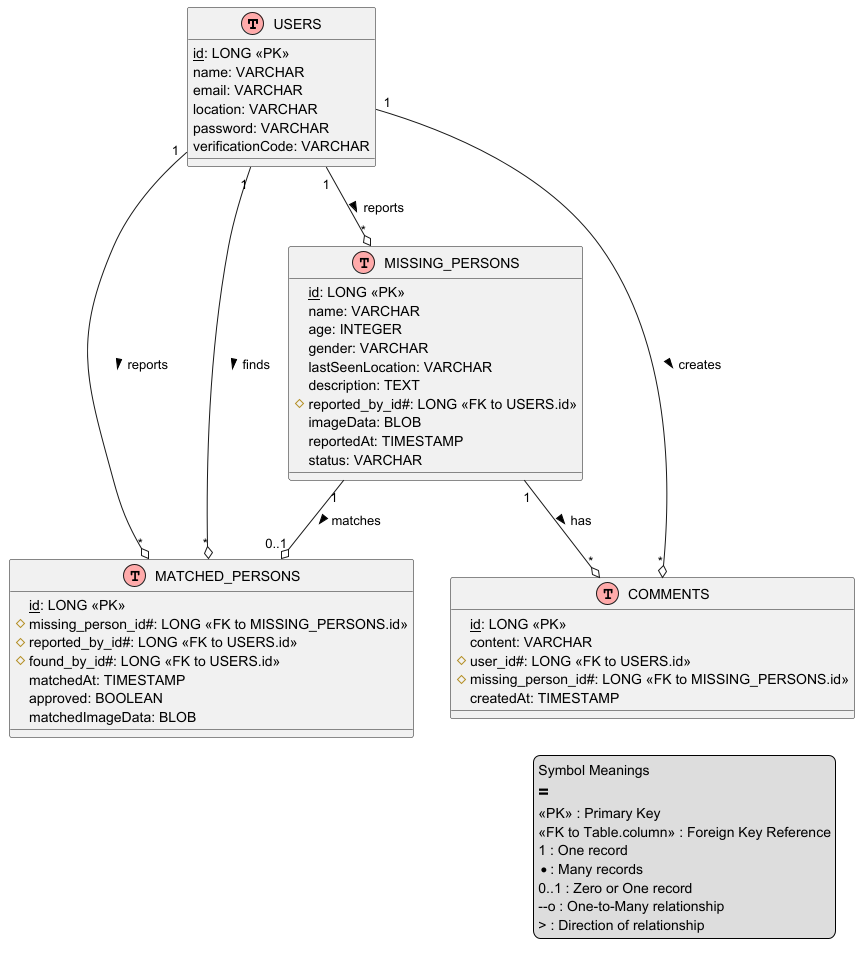

The diagram above was rendered by PlantUML. Its source (embedded in the PNG):
@startuml
!define table(x) class x << (T,#FFAAAA) >>
!define primary_key(x) <u>x</u>
!define foreign_key(x) #x#

table(USERS) {
  primary_key(id): LONG <<PK>>
  name: VARCHAR
  email: VARCHAR
  location: VARCHAR
  password: VARCHAR
  verificationCode: VARCHAR
}

table(MISSING_PERSONS) {
  primary_key(id): LONG <<PK>>
  name: VARCHAR
  age: INTEGER
  gender: VARCHAR
  lastSeenLocation: VARCHAR
  description: TEXT
  foreign_key(reported_by_id): LONG <<FK to USERS.id>>
  imageData: BLOB
  reportedAt: TIMESTAMP
  status: VARCHAR
}

table(MATCHED_PERSONS) {
  primary_key(id): LONG <<PK>>
  foreign_key(missing_person_id): LONG <<FK to MISSING_PERSONS.id>>
  foreign_key(reported_by_id): LONG <<FK to USERS.id>>
  foreign_key(found_by_id): LONG <<FK to USERS.id>>
  matchedAt: TIMESTAMP
  approved: BOOLEAN
  matchedImageData: BLOB
}

table(COMMENTS) {
  primary_key(id): LONG <<PK>>
  content: VARCHAR
  foreign_key(user_id): LONG <<FK to USERS.id>>
  foreign_key(missing_person_id): LONG <<FK to MISSING_PERSONS.id>>
  createdAt: TIMESTAMP
}

USERS "1" --o "*" COMMENTS : creates >
USERS "1" --o "*" MISSING_PERSONS : reports >
USERS "1" --o "*" MATCHED_PERSONS : reports >
USERS "1" --o "*" MATCHED_PERSONS : finds >
MISSING_PERSONS "1" --o "*" COMMENTS : has >
MISSING_PERSONS "1" --o "0..1" MATCHED_PERSONS : matches >

legend right
  Symbol Meanings
  ==
  <<PK>> : Primary Key
  <<FK to Table.column>> : Foreign Key Reference
  1 : One record
  * : Many records
  0..1 : Zero or One record
  --o : One-to-Many relationship
  > : Direction of relationship
endlegend
@enduml